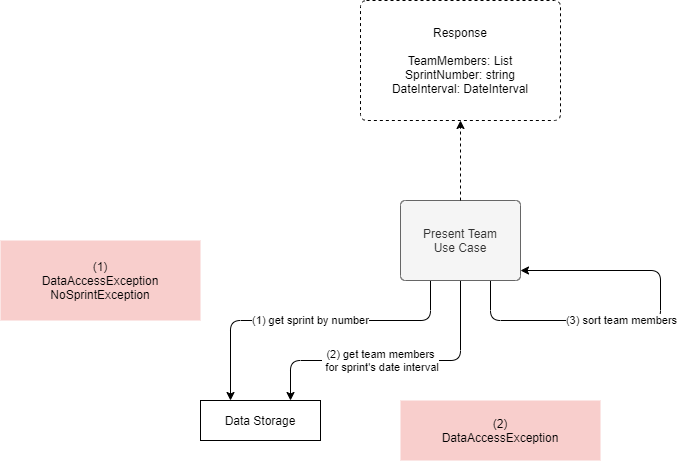

The diagram above was exported from draw.io. Its source (the exported page's mxGraphModel, read from the mxfile embedded in the PNG):
<mxGraphModel dx="1422" dy="822" grid="1" gridSize="10" guides="1" tooltips="1" connect="1" arrows="1" fold="1" page="1" pageScale="1" pageWidth="1169" pageHeight="827" math="0" shadow="0">
  <root>
    <mxCell id="0" />
    <mxCell id="1" parent="0" />
    <mxCell id="kyovSMWJlkobpRYDvBvK-3" value="(2) get team members&lt;br&gt;&amp;nbsp;for sprint's date interval" style="edgeStyle=orthogonalEdgeStyle;rounded=1;orthogonalLoop=1;jettySize=auto;html=1;exitX=0.5;exitY=1;exitDx=0;exitDy=0;entryX=0.75;entryY=0;entryDx=0;entryDy=0;" parent="1" source="rtsRQ_iXNHwtSSvLNC1H-1" target="kyovSMWJlkobpRYDvBvK-2" edge="1">
      <mxGeometry x="0.1034" relative="1" as="geometry">
        <Array as="points">
          <mxPoint x="620" y="440" />
          <mxPoint x="450" y="440" />
        </Array>
        <mxPoint as="offset" />
      </mxGeometry>
    </mxCell>
    <mxCell id="kyovSMWJlkobpRYDvBvK-6" value="(3) sort team members" style="edgeStyle=orthogonalEdgeStyle;rounded=1;orthogonalLoop=1;jettySize=auto;html=1;exitX=0.75;exitY=1;exitDx=0;exitDy=0;entryX=1;entryY=0.875;entryDx=0;entryDy=0;" parent="1" source="rtsRQ_iXNHwtSSvLNC1H-1" target="rtsRQ_iXNHwtSSvLNC1H-1" edge="1">
      <mxGeometry x="-0.1447" relative="1" as="geometry">
        <Array as="points">
          <mxPoint x="650" y="400" />
          <mxPoint x="820" y="400" />
          <mxPoint x="820" y="350" />
        </Array>
        <mxPoint x="820" y="480" as="targetPoint" />
        <mxPoint as="offset" />
      </mxGeometry>
    </mxCell>
    <mxCell id="qO0WpK-NxiEwvynGpH1x-1" value="(1) get sprint by number" style="edgeStyle=orthogonalEdgeStyle;rounded=1;orthogonalLoop=1;jettySize=auto;html=1;exitX=0.25;exitY=1;exitDx=0;exitDy=0;entryX=0.25;entryY=0;entryDx=0;entryDy=0;" edge="1" parent="1" source="rtsRQ_iXNHwtSSvLNC1H-1" target="kyovSMWJlkobpRYDvBvK-2">
      <mxGeometry relative="1" as="geometry">
        <Array as="points">
          <mxPoint x="590" y="400" />
          <mxPoint x="390" y="400" />
        </Array>
      </mxGeometry>
    </mxCell>
    <mxCell id="rtsRQ_iXNHwtSSvLNC1H-1" value="Present Team&lt;br&gt;Use Case" style="rounded=1;whiteSpace=wrap;html=1;points=[&#10;[0,0],[0.125,0],[0.25,0],[0.375,0],[0.5,0],[0.625,0],[0.75,0],[0.875,0],&#10;[1,0],[1,0.125],[1,0.25],[1,0.375],[1,0.5],[1,0.625],[1,0.75],[1,0.875],&#10;[1,1],[0.875,1],[0.75,1],[0.625,1],[0.5,1],[0.375,1],[0.25,1],[0.125,1],&#10;[0,1],[0,0.875],[0,0.75],[0,0.625],[0,0.5],[0,0.375],[0,0.25],[0,0.125]&#10;];fillColor=#f5f5f5;strokeColor=#666666;fontColor=#333333;arcSize=6;" parent="1" vertex="1">
      <mxGeometry x="560" y="280" width="120" height="80" as="geometry" />
    </mxCell>
    <mxCell id="kyovSMWJlkobpRYDvBvK-2" value="Data Storage" style="rounded=0;whiteSpace=wrap;html=1;points=[&#10;[0,0],[0.125,0],[0.25,0],[0.375,0],[0.5,0],[0.625,0],[0.75,0],[0.875,0],&#10;[1,0],[1,0.125],[1,0.25],[1,0.375],[1,0.5],[1,0.625],[1,0.75],[1,0.875],&#10;[1,1],[0.875,1],[0.75,1],[0.625,1],[0.5,1],[0.375,1],[0.25,1],[0.125,1],&#10;[0,1],[0,0.875],[0,0.75],[0,0.625],[0,0.5],[0,0.375],[0,0.25],[0,0.125]&#10;]" parent="1" vertex="1">
      <mxGeometry x="360" y="480" width="120" height="40" as="geometry" />
    </mxCell>
    <mxCell id="qO0WpK-NxiEwvynGpH1x-2" style="edgeStyle=orthogonalEdgeStyle;rounded=0;orthogonalLoop=1;jettySize=auto;html=1;exitX=0.5;exitY=0;exitDx=0;exitDy=0;entryX=0.5;entryY=1;entryDx=0;entryDy=0;dashed=1;" edge="1" parent="1" target="qO0WpK-NxiEwvynGpH1x-3" source="rtsRQ_iXNHwtSSvLNC1H-1">
      <mxGeometry relative="1" as="geometry">
        <mxPoint x="740" y="440" as="sourcePoint" />
        <mxPoint x="740" y="360" as="targetPoint" />
      </mxGeometry>
    </mxCell>
    <mxCell id="qO0WpK-NxiEwvynGpH1x-3" value="Response&lt;br&gt;&lt;br&gt;TeamMembers: List&lt;br&gt;SprintNumber: string&lt;br&gt;DateInterval: DateInterval" style="rounded=1;whiteSpace=wrap;html=1;dashed=1;arcSize=5;" vertex="1" parent="1">
      <mxGeometry x="520" y="80" width="200" height="120" as="geometry" />
    </mxCell>
    <mxCell id="qO0WpK-NxiEwvynGpH1x-4" value="(1)&lt;br&gt;DataAccessException&lt;br&gt;NoSprintException" style="rounded=0;whiteSpace=wrap;html=1;fillColor=#f8cecc;strokeColor=none;" vertex="1" parent="1">
      <mxGeometry x="160" y="320" width="200" height="80" as="geometry" />
    </mxCell>
    <mxCell id="qO0WpK-NxiEwvynGpH1x-5" value="(2)&lt;br&gt;DataAccessException" style="rounded=0;whiteSpace=wrap;html=1;fillColor=#f8cecc;strokeColor=none;" vertex="1" parent="1">
      <mxGeometry x="560" y="480" width="200" height="60" as="geometry" />
    </mxCell>
  </root>
</mxGraphModel>